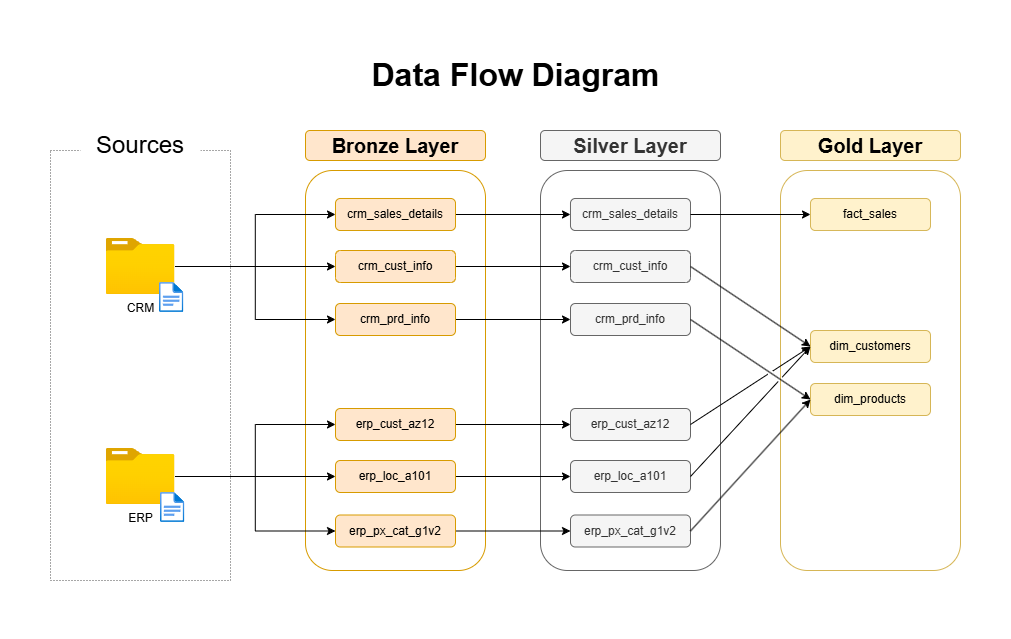

The diagram above was exported from draw.io. Its source (the exported page's mxGraphModel, read from the mxfile embedded in the PNG):
<mxGraphModel dx="1426" dy="849" grid="1" gridSize="10" guides="1" tooltips="1" connect="1" arrows="1" fold="1" page="1" pageScale="1" pageWidth="827" pageHeight="1169" math="0" shadow="0">
  <root>
    <mxCell id="mGx0RDVqWzOkoXvRY0s_-0" />
    <mxCell id="mGx0RDVqWzOkoXvRY0s_-1" parent="mGx0RDVqWzOkoXvRY0s_-0" />
    <mxCell id="mGx0RDVqWzOkoXvRY0s_-2" value="&lt;font style=&quot;font-size: 32px;&quot;&gt;&lt;b&gt;Data Flow Diagram&lt;/b&gt;&lt;/font&gt;" style="text;html=1;align=center;verticalAlign=middle;resizable=0;points=[];autosize=1;strokeColor=none;fillColor=none;" parent="mGx0RDVqWzOkoXvRY0s_-1" vertex="1">
      <mxGeometry x="350" y="120" width="310" height="50" as="geometry" />
    </mxCell>
    <mxCell id="mGx0RDVqWzOkoXvRY0s_-3" value="" style="rounded=0;whiteSpace=wrap;html=1;dashed=1;dashPattern=1 2;fillColor=none;strokeColor=light-dark(#4f4f4f, #ededed);" parent="mGx0RDVqWzOkoXvRY0s_-1" vertex="1">
      <mxGeometry x="40" y="220" width="180" height="430" as="geometry" />
    </mxCell>
    <mxCell id="mGx0RDVqWzOkoXvRY0s_-4" value="&lt;font style=&quot;font-size: 24px;&quot;&gt;Sources&lt;/font&gt;" style="rounded=0;whiteSpace=wrap;html=1;strokeColor=none;" parent="mGx0RDVqWzOkoXvRY0s_-1" vertex="1">
      <mxGeometry x="70" y="200" width="120" height="30" as="geometry" />
    </mxCell>
    <mxCell id="mGx0RDVqWzOkoXvRY0s_-9" value="&lt;font style=&quot;font-size: 20px;&quot;&gt;Bronze Layer&lt;/font&gt;" style="rounded=1;whiteSpace=wrap;html=1;fillColor=#ffe6cc;strokeColor=#d79b00;fontStyle=1" parent="mGx0RDVqWzOkoXvRY0s_-1" vertex="1">
      <mxGeometry x="295" y="200" width="180" height="30" as="geometry" />
    </mxCell>
    <mxCell id="mGx0RDVqWzOkoXvRY0s_-10" value="" style="rounded=1;whiteSpace=wrap;html=1;fillColor=none;strokeColor=#d79b00;" parent="mGx0RDVqWzOkoXvRY0s_-1" vertex="1">
      <mxGeometry x="295" y="240" width="180" height="400" as="geometry" />
    </mxCell>
    <mxCell id="mGx0RDVqWzOkoXvRY0s_-11" value="&lt;font style=&quot;font-size: 20px;&quot;&gt;Silver Layer&lt;/font&gt;" style="rounded=1;whiteSpace=wrap;html=1;fillColor=#f5f5f5;strokeColor=#666666;fontColor=#333333;fontStyle=1" parent="mGx0RDVqWzOkoXvRY0s_-1" vertex="1">
      <mxGeometry x="530" y="200" width="180" height="30" as="geometry" />
    </mxCell>
    <mxCell id="mGx0RDVqWzOkoXvRY0s_-12" value="&lt;span style=&quot;color: rgba(0, 0, 0, 0); font-family: monospace; font-size: 0px; text-align: start; text-wrap-mode: nowrap;&quot;&gt;%3CmxGraphModel%3E%3Croot%3E%3CmxCell%20id%3D%220%22%2F%3E%3CmxCell%20id%3D%221%22%20parent%3D%220%22%2F%3E%3CmxCell%20id%3D%222%22%20value%3D%22%26lt%3Bfont%26gt%3B%26lt%3Bb%20style%3D%26quot%3B%26quot%3B%26gt%3BObject%20Type%3A%26lt%3B%2Fb%26gt%3B%20Tables%26lt%3B%2Ffont%26gt%3B%26lt%3Bdiv%26gt%3B%26lt%3Bfont%26gt%3B%26lt%3Bbr%26gt%3B%26lt%3B%2Ffont%26gt%3B%26lt%3B%2Fdiv%26gt%3B%26lt%3Bdiv%26gt%3B%26lt%3Bfont%26gt%3B%26lt%3Bb%26gt%3BLoad%3A%26lt%3B%2Fb%26gt%3B%26lt%3B%2Ffont%26gt%3B%26lt%3B%2Fdiv%26gt%3B%26lt%3Bdiv%26gt%3B%26lt%3Bfont%26gt%3B%26lt%3Bb%26gt%3B%26lt%3Bbr%26gt%3B%26lt%3B%2Fb%26gt%3B%26lt%3B%2Ffont%26gt%3B%26lt%3B%2Fdiv%26gt%3B%26lt%3Bdiv%26gt%3B%26lt%3Bfont%26gt%3B-%20Batch%20Processing%26lt%3B%2Ffont%26gt%3B%26lt%3B%2Fdiv%26gt%3B%26lt%3Bdiv%26gt%3B%26lt%3Bfont%26gt%3B-%20Full%20Load%26lt%3B%2Ffont%26gt%3B%26lt%3B%2Fdiv%26gt%3B%26lt%3Bdiv%26gt%3B%26lt%3Bfont%26gt%3B-%20Truncate%20%26amp%3Bamp%3B%20Insert%26lt%3B%2Ffont%26gt%3B%26lt%3B%2Fdiv%26gt%3B%26lt%3Bdiv%26gt%3B%26lt%3Bfont%26gt%3B%26lt%3Bbr%26gt%3B%26lt%3B%2Ffont%26gt%3B%26lt%3B%2Fdiv%26gt%3B%26lt%3Bdiv%26gt%3B%26lt%3Bfont%26gt%3BNo%20%26lt%3Bb%26gt%3BTransformation%26lt%3B%2Fb%26gt%3B%26lt%3Bbr%26gt%3B%26lt%3B%2Ffont%26gt%3B%26lt%3Bdiv%26gt%3B%26lt%3Bfont%26gt%3B%26lt%3Bbr%26gt%3B%26lt%3B%2Ffont%26gt%3B%26lt%3Bdiv%26gt%3B%26lt%3Bfont%20style%3D%26quot%3B%26quot%3B%26gt%3B%26lt%3Bb%26gt%3BData%20Model%3A%26lt%3B%2Fb%26gt%3B%20None%20(as-is)%26lt%3B%2Ffont%26gt%3B%26lt%3B%2Fdiv%26gt%3B%26lt%3B%2Fdiv%26gt%3B%26lt%3B%2Fdiv%26gt%3B%22%20style%3D%22text%3Bhtml%3D1%3Balign%3Dleft%3BverticalAlign%3Dmiddle%3BwhiteSpace%3Dwrap%3Brounded%3D0%3B%22%20vertex%3D%221%22%20parent%3D%221%22%3E%3CmxGeometry%20x%3D%22315%22%20y%3D%22480%22%20width%3D%22150%22%20height%3D%22180%22%20as%3D%22geometry%22%2F%3E%3C%2FmxCell%3E%3C%2Froot%3E%3C%2FmxGraphModel%3E&lt;/span&gt;" style="rounded=1;whiteSpace=wrap;html=1;fillColor=none;strokeColor=#666666;fontColor=#333333;" parent="mGx0RDVqWzOkoXvRY0s_-1" vertex="1">
      <mxGeometry x="530" y="240" width="180" height="400" as="geometry" />
    </mxCell>
    <mxCell id="mGx0RDVqWzOkoXvRY0s_-13" value="&lt;font style=&quot;font-size: 20px;&quot;&gt;Gold Layer&lt;/font&gt;" style="rounded=1;whiteSpace=wrap;html=1;fillColor=#fff2cc;strokeColor=#d6b656;fontStyle=1" parent="mGx0RDVqWzOkoXvRY0s_-1" vertex="1">
      <mxGeometry x="770" y="200" width="180" height="30" as="geometry" />
    </mxCell>
    <mxCell id="mGx0RDVqWzOkoXvRY0s_-14" value="" style="rounded=1;whiteSpace=wrap;html=1;fillColor=none;strokeColor=#d6b656;" parent="mGx0RDVqWzOkoXvRY0s_-1" vertex="1">
      <mxGeometry x="770" y="240" width="180" height="400" as="geometry" />
    </mxCell>
    <mxCell id="NGRQLS4v6YfTG0JnsS9x-9" style="edgeStyle=orthogonalEdgeStyle;rounded=0;orthogonalLoop=1;jettySize=auto;html=1;entryX=0;entryY=0.5;entryDx=0;entryDy=0;" parent="mGx0RDVqWzOkoXvRY0s_-1" source="mGx0RDVqWzOkoXvRY0s_-15" target="NGRQLS4v6YfTG0JnsS9x-2" edge="1">
      <mxGeometry relative="1" as="geometry" />
    </mxCell>
    <mxCell id="NGRQLS4v6YfTG0JnsS9x-11" style="edgeStyle=orthogonalEdgeStyle;rounded=0;orthogonalLoop=1;jettySize=auto;html=1;entryX=0;entryY=0.5;entryDx=0;entryDy=0;" parent="mGx0RDVqWzOkoXvRY0s_-1" source="mGx0RDVqWzOkoXvRY0s_-15" target="NGRQLS4v6YfTG0JnsS9x-1" edge="1">
      <mxGeometry relative="1" as="geometry" />
    </mxCell>
    <mxCell id="NGRQLS4v6YfTG0JnsS9x-12" style="edgeStyle=orthogonalEdgeStyle;rounded=0;orthogonalLoop=1;jettySize=auto;html=1;entryX=0;entryY=0.5;entryDx=0;entryDy=0;" parent="mGx0RDVqWzOkoXvRY0s_-1" source="mGx0RDVqWzOkoXvRY0s_-15" target="NGRQLS4v6YfTG0JnsS9x-3" edge="1">
      <mxGeometry relative="1" as="geometry" />
    </mxCell>
    <mxCell id="mGx0RDVqWzOkoXvRY0s_-15" value="CRM" style="image;aspect=fixed;html=1;points=[];align=center;fontSize=12;image=img/lib/azure2/general/Folder_Blank.svg;" parent="mGx0RDVqWzOkoXvRY0s_-1" vertex="1">
      <mxGeometry x="95.5" y="308" width="69" height="56.00000000000001" as="geometry" />
    </mxCell>
    <mxCell id="mGx0RDVqWzOkoXvRY0s_-16" value="" style="image;aspect=fixed;html=1;points=[];align=center;fontSize=12;image=img/lib/azure2/general/File.svg;" parent="mGx0RDVqWzOkoXvRY0s_-1" vertex="1">
      <mxGeometry x="149" y="352" width="24.35" height="30" as="geometry" />
    </mxCell>
    <mxCell id="NGRQLS4v6YfTG0JnsS9x-13" style="edgeStyle=orthogonalEdgeStyle;rounded=0;orthogonalLoop=1;jettySize=auto;html=1;entryX=0;entryY=0.5;entryDx=0;entryDy=0;" parent="mGx0RDVqWzOkoXvRY0s_-1" source="mGx0RDVqWzOkoXvRY0s_-17" target="NGRQLS4v6YfTG0JnsS9x-5" edge="1">
      <mxGeometry relative="1" as="geometry" />
    </mxCell>
    <mxCell id="NGRQLS4v6YfTG0JnsS9x-14" style="edgeStyle=orthogonalEdgeStyle;rounded=0;orthogonalLoop=1;jettySize=auto;html=1;" parent="mGx0RDVqWzOkoXvRY0s_-1" source="mGx0RDVqWzOkoXvRY0s_-17" target="NGRQLS4v6YfTG0JnsS9x-6" edge="1">
      <mxGeometry relative="1" as="geometry" />
    </mxCell>
    <mxCell id="NGRQLS4v6YfTG0JnsS9x-15" style="edgeStyle=orthogonalEdgeStyle;rounded=0;orthogonalLoop=1;jettySize=auto;html=1;entryX=0;entryY=0.5;entryDx=0;entryDy=0;" parent="mGx0RDVqWzOkoXvRY0s_-1" source="mGx0RDVqWzOkoXvRY0s_-17" target="NGRQLS4v6YfTG0JnsS9x-4" edge="1">
      <mxGeometry relative="1" as="geometry" />
    </mxCell>
    <mxCell id="mGx0RDVqWzOkoXvRY0s_-17" value="ERP" style="image;aspect=fixed;html=1;points=[];align=center;fontSize=12;image=img/lib/azure2/general/Folder_Blank.svg;" parent="mGx0RDVqWzOkoXvRY0s_-1" vertex="1">
      <mxGeometry x="95.5" y="518" width="69" height="56.00000000000001" as="geometry" />
    </mxCell>
    <mxCell id="mGx0RDVqWzOkoXvRY0s_-18" value="" style="image;aspect=fixed;html=1;points=[];align=center;fontSize=12;image=img/lib/azure2/general/File.svg;" parent="mGx0RDVqWzOkoXvRY0s_-1" vertex="1">
      <mxGeometry x="150" y="562" width="24.35" height="30" as="geometry" />
    </mxCell>
    <mxCell id="qCCrl-SKZlwHHiIf8AmC-6" style="edgeStyle=orthogonalEdgeStyle;rounded=0;orthogonalLoop=1;jettySize=auto;html=1;exitX=1;exitY=0.5;exitDx=0;exitDy=0;entryX=0;entryY=0.5;entryDx=0;entryDy=0;" parent="mGx0RDVqWzOkoXvRY0s_-1" source="NGRQLS4v6YfTG0JnsS9x-1" target="qCCrl-SKZlwHHiIf8AmC-0" edge="1">
      <mxGeometry relative="1" as="geometry" />
    </mxCell>
    <mxCell id="NGRQLS4v6YfTG0JnsS9x-1" value="crm_sales_details" style="rounded=1;whiteSpace=wrap;html=1;fillColor=#ffe6cc;strokeColor=#d79b00;" parent="mGx0RDVqWzOkoXvRY0s_-1" vertex="1">
      <mxGeometry x="325" y="268" width="120" height="32" as="geometry" />
    </mxCell>
    <mxCell id="qCCrl-SKZlwHHiIf8AmC-7" style="edgeStyle=orthogonalEdgeStyle;rounded=0;orthogonalLoop=1;jettySize=auto;html=1;exitX=1;exitY=0.5;exitDx=0;exitDy=0;entryX=0;entryY=0.5;entryDx=0;entryDy=0;" parent="mGx0RDVqWzOkoXvRY0s_-1" source="NGRQLS4v6YfTG0JnsS9x-2" target="qCCrl-SKZlwHHiIf8AmC-1" edge="1">
      <mxGeometry relative="1" as="geometry" />
    </mxCell>
    <mxCell id="NGRQLS4v6YfTG0JnsS9x-2" value="crm_cust_info" style="rounded=1;whiteSpace=wrap;html=1;fillColor=#ffe6cc;strokeColor=#d79b00;" parent="mGx0RDVqWzOkoXvRY0s_-1" vertex="1">
      <mxGeometry x="325" y="320" width="120" height="32" as="geometry" />
    </mxCell>
    <mxCell id="qCCrl-SKZlwHHiIf8AmC-8" style="edgeStyle=orthogonalEdgeStyle;rounded=0;orthogonalLoop=1;jettySize=auto;html=1;exitX=1;exitY=0.5;exitDx=0;exitDy=0;entryX=0;entryY=0.5;entryDx=0;entryDy=0;" parent="mGx0RDVqWzOkoXvRY0s_-1" source="NGRQLS4v6YfTG0JnsS9x-3" target="qCCrl-SKZlwHHiIf8AmC-2" edge="1">
      <mxGeometry relative="1" as="geometry" />
    </mxCell>
    <mxCell id="NGRQLS4v6YfTG0JnsS9x-3" value="crm_prd_info" style="rounded=1;whiteSpace=wrap;html=1;fillColor=#ffe6cc;strokeColor=#d79b00;" parent="mGx0RDVqWzOkoXvRY0s_-1" vertex="1">
      <mxGeometry x="325" y="373" width="120" height="32" as="geometry" />
    </mxCell>
    <mxCell id="qCCrl-SKZlwHHiIf8AmC-11" style="edgeStyle=orthogonalEdgeStyle;rounded=0;orthogonalLoop=1;jettySize=auto;html=1;exitX=1;exitY=0.5;exitDx=0;exitDy=0;entryX=0;entryY=0.5;entryDx=0;entryDy=0;" parent="mGx0RDVqWzOkoXvRY0s_-1" source="NGRQLS4v6YfTG0JnsS9x-4" target="qCCrl-SKZlwHHiIf8AmC-3" edge="1">
      <mxGeometry relative="1" as="geometry" />
    </mxCell>
    <mxCell id="NGRQLS4v6YfTG0JnsS9x-4" value="erp_px_cat_g1v2" style="rounded=1;whiteSpace=wrap;html=1;fillColor=#ffe6cc;strokeColor=#d79b00;" parent="mGx0RDVqWzOkoXvRY0s_-1" vertex="1">
      <mxGeometry x="325" y="584.5" width="120" height="32" as="geometry" />
    </mxCell>
    <mxCell id="qCCrl-SKZlwHHiIf8AmC-9" style="edgeStyle=orthogonalEdgeStyle;rounded=0;orthogonalLoop=1;jettySize=auto;html=1;exitX=1;exitY=0.5;exitDx=0;exitDy=0;entryX=0;entryY=0.5;entryDx=0;entryDy=0;" parent="mGx0RDVqWzOkoXvRY0s_-1" source="NGRQLS4v6YfTG0JnsS9x-5" target="qCCrl-SKZlwHHiIf8AmC-4" edge="1">
      <mxGeometry relative="1" as="geometry" />
    </mxCell>
    <mxCell id="NGRQLS4v6YfTG0JnsS9x-5" value="erp_cust_az12" style="rounded=1;whiteSpace=wrap;html=1;fillColor=#ffe6cc;strokeColor=#d79b00;" parent="mGx0RDVqWzOkoXvRY0s_-1" vertex="1">
      <mxGeometry x="325" y="478" width="120" height="32" as="geometry" />
    </mxCell>
    <mxCell id="qCCrl-SKZlwHHiIf8AmC-10" style="edgeStyle=orthogonalEdgeStyle;rounded=0;orthogonalLoop=1;jettySize=auto;html=1;exitX=1;exitY=0.5;exitDx=0;exitDy=0;entryX=0;entryY=0.5;entryDx=0;entryDy=0;" parent="mGx0RDVqWzOkoXvRY0s_-1" source="NGRQLS4v6YfTG0JnsS9x-6" target="qCCrl-SKZlwHHiIf8AmC-5" edge="1">
      <mxGeometry relative="1" as="geometry" />
    </mxCell>
    <mxCell id="NGRQLS4v6YfTG0JnsS9x-6" value="erp_loc_a101" style="rounded=1;whiteSpace=wrap;html=1;fillColor=#ffe6cc;strokeColor=#d79b00;" parent="mGx0RDVqWzOkoXvRY0s_-1" vertex="1">
      <mxGeometry x="325" y="530" width="120" height="32" as="geometry" />
    </mxCell>
    <mxCell id="l1FNRvp1v5JT0AG-E08L-0" style="edgeStyle=orthogonalEdgeStyle;rounded=0;orthogonalLoop=1;jettySize=auto;html=1;exitX=0.5;exitY=1;exitDx=0;exitDy=0;" parent="mGx0RDVqWzOkoXvRY0s_-1" edge="1">
      <mxGeometry relative="1" as="geometry">
        <mxPoint x="620" y="650" as="sourcePoint" />
        <mxPoint x="620" y="650" as="targetPoint" />
      </mxGeometry>
    </mxCell>
    <mxCell id="qCCrl-SKZlwHHiIf8AmC-0" value="crm_sales_details" style="rounded=1;whiteSpace=wrap;html=1;fillColor=#f5f5f5;strokeColor=#666666;fontColor=#333333;" parent="mGx0RDVqWzOkoXvRY0s_-1" vertex="1">
      <mxGeometry x="560" y="268" width="120" height="32" as="geometry" />
    </mxCell>
    <mxCell id="qCCrl-SKZlwHHiIf8AmC-1" value="crm_cust_info" style="rounded=1;whiteSpace=wrap;html=1;fillColor=#f5f5f5;strokeColor=#666666;fontColor=#333333;" parent="mGx0RDVqWzOkoXvRY0s_-1" vertex="1">
      <mxGeometry x="560" y="320" width="120" height="32" as="geometry" />
    </mxCell>
    <mxCell id="qCCrl-SKZlwHHiIf8AmC-2" value="crm_prd_info" style="rounded=1;whiteSpace=wrap;html=1;fillColor=#f5f5f5;strokeColor=#666666;fontColor=#333333;" parent="mGx0RDVqWzOkoXvRY0s_-1" vertex="1">
      <mxGeometry x="560" y="373" width="120" height="32" as="geometry" />
    </mxCell>
    <mxCell id="qCCrl-SKZlwHHiIf8AmC-3" value="erp_px_cat_g1v2" style="rounded=1;whiteSpace=wrap;html=1;fillColor=#f5f5f5;strokeColor=#666666;fontColor=#333333;" parent="mGx0RDVqWzOkoXvRY0s_-1" vertex="1">
      <mxGeometry x="560" y="584.5" width="120" height="32" as="geometry" />
    </mxCell>
    <mxCell id="qCCrl-SKZlwHHiIf8AmC-4" value="erp_cust_az12" style="rounded=1;whiteSpace=wrap;html=1;fillColor=#f5f5f5;strokeColor=#666666;fontColor=#333333;" parent="mGx0RDVqWzOkoXvRY0s_-1" vertex="1">
      <mxGeometry x="560" y="478" width="120" height="32" as="geometry" />
    </mxCell>
    <mxCell id="qCCrl-SKZlwHHiIf8AmC-5" value="erp_loc_a101" style="rounded=1;whiteSpace=wrap;html=1;fillColor=#f5f5f5;strokeColor=#666666;fontColor=#333333;" parent="mGx0RDVqWzOkoXvRY0s_-1" vertex="1">
      <mxGeometry x="560" y="530" width="120" height="32" as="geometry" />
    </mxCell>
    <mxCell id="6GO40HI8z3PrXRFoJFrQ-1" value="fact_sales" style="rounded=1;whiteSpace=wrap;html=1;fillColor=#fff2cc;strokeColor=#d6b656;" parent="mGx0RDVqWzOkoXvRY0s_-1" vertex="1">
      <mxGeometry x="800" y="268" width="120" height="32" as="geometry" />
    </mxCell>
    <mxCell id="6GO40HI8z3PrXRFoJFrQ-2" value="dim_customers" style="rounded=1;whiteSpace=wrap;html=1;fillColor=#fff2cc;strokeColor=#d6b656;" parent="mGx0RDVqWzOkoXvRY0s_-1" vertex="1">
      <mxGeometry x="800" y="400" width="120" height="32" as="geometry" />
    </mxCell>
    <mxCell id="6GO40HI8z3PrXRFoJFrQ-3" value="dim_products" style="rounded=1;whiteSpace=wrap;html=1;fillColor=#fff2cc;strokeColor=#d6b656;" parent="mGx0RDVqWzOkoXvRY0s_-1" vertex="1">
      <mxGeometry x="800" y="453" width="120" height="32" as="geometry" />
    </mxCell>
    <mxCell id="6GO40HI8z3PrXRFoJFrQ-4" value="" style="endArrow=classic;html=1;rounded=0;exitX=1;exitY=0.5;exitDx=0;exitDy=0;entryX=0;entryY=0.5;entryDx=0;entryDy=0;" parent="mGx0RDVqWzOkoXvRY0s_-1" source="qCCrl-SKZlwHHiIf8AmC-0" target="6GO40HI8z3PrXRFoJFrQ-1" edge="1">
      <mxGeometry width="50" height="50" relative="1" as="geometry">
        <mxPoint x="520" y="400" as="sourcePoint" />
        <mxPoint x="570" y="350" as="targetPoint" />
      </mxGeometry>
    </mxCell>
    <mxCell id="6GO40HI8z3PrXRFoJFrQ-7" value="" style="endArrow=classic;html=1;rounded=0;exitX=1;exitY=0.5;exitDx=0;exitDy=0;entryX=0;entryY=0.5;entryDx=0;entryDy=0;jumpStyle=gap;" parent="mGx0RDVqWzOkoXvRY0s_-1" source="qCCrl-SKZlwHHiIf8AmC-1" target="6GO40HI8z3PrXRFoJFrQ-2" edge="1">
      <mxGeometry width="50" height="50" relative="1" as="geometry">
        <mxPoint x="520" y="400" as="sourcePoint" />
        <mxPoint x="570" y="350" as="targetPoint" />
      </mxGeometry>
    </mxCell>
    <mxCell id="6GO40HI8z3PrXRFoJFrQ-8" value="" style="endArrow=classic;html=1;rounded=0;exitX=1;exitY=0.5;exitDx=0;exitDy=0;entryX=0;entryY=0.5;entryDx=0;entryDy=0;jumpStyle=gap;" parent="mGx0RDVqWzOkoXvRY0s_-1" source="qCCrl-SKZlwHHiIf8AmC-2" target="6GO40HI8z3PrXRFoJFrQ-3" edge="1">
      <mxGeometry width="50" height="50" relative="1" as="geometry">
        <mxPoint x="520" y="500" as="sourcePoint" />
        <mxPoint x="570" y="450" as="targetPoint" />
      </mxGeometry>
    </mxCell>
    <mxCell id="6GO40HI8z3PrXRFoJFrQ-9" value="" style="endArrow=classic;html=1;rounded=0;exitX=1;exitY=0.5;exitDx=0;exitDy=0;entryX=0;entryY=0.5;entryDx=0;entryDy=0;jumpStyle=gap;" parent="mGx0RDVqWzOkoXvRY0s_-1" source="qCCrl-SKZlwHHiIf8AmC-3" target="6GO40HI8z3PrXRFoJFrQ-3" edge="1">
      <mxGeometry width="50" height="50" relative="1" as="geometry">
        <mxPoint x="520" y="500" as="sourcePoint" />
        <mxPoint x="570" y="450" as="targetPoint" />
      </mxGeometry>
    </mxCell>
    <mxCell id="6GO40HI8z3PrXRFoJFrQ-10" value="" style="endArrow=classic;html=1;rounded=0;exitX=1;exitY=0.5;exitDx=0;exitDy=0;entryX=0;entryY=0.5;entryDx=0;entryDy=0;jumpStyle=gap;" parent="mGx0RDVqWzOkoXvRY0s_-1" source="qCCrl-SKZlwHHiIf8AmC-4" target="6GO40HI8z3PrXRFoJFrQ-2" edge="1">
      <mxGeometry width="50" height="50" relative="1" as="geometry">
        <mxPoint x="520" y="500" as="sourcePoint" />
        <mxPoint x="570" y="450" as="targetPoint" />
      </mxGeometry>
    </mxCell>
    <mxCell id="6GO40HI8z3PrXRFoJFrQ-11" value="" style="endArrow=classic;html=1;rounded=0;exitX=1;exitY=0.5;exitDx=0;exitDy=0;entryX=0;entryY=0.5;entryDx=0;entryDy=0;jumpStyle=gap;" parent="mGx0RDVqWzOkoXvRY0s_-1" source="qCCrl-SKZlwHHiIf8AmC-5" target="6GO40HI8z3PrXRFoJFrQ-2" edge="1">
      <mxGeometry width="50" height="50" relative="1" as="geometry">
        <mxPoint x="520" y="500" as="sourcePoint" />
        <mxPoint x="570" y="450" as="targetPoint" />
      </mxGeometry>
    </mxCell>
  </root>
</mxGraphModel>